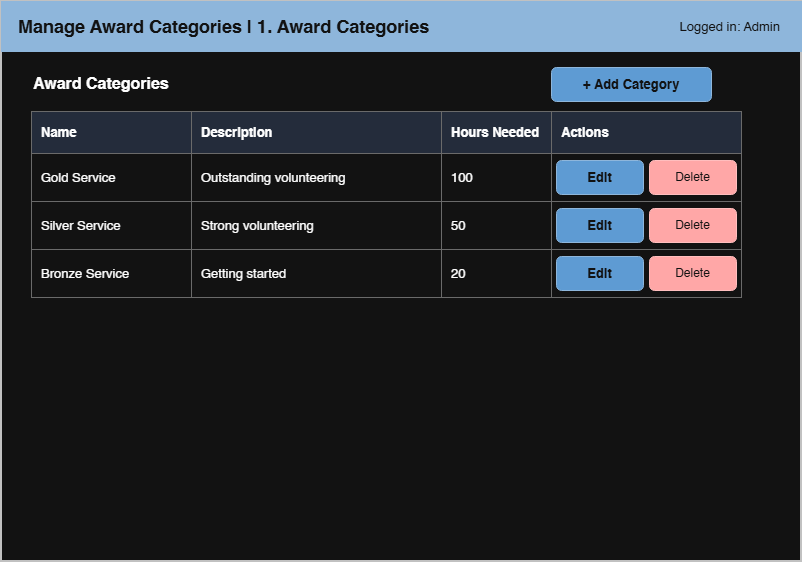

The diagram above was exported from draw.io. Its source (the exported page's mxGraphModel, read from the mxfile embedded in the PNG):
<mxGraphModel dx="1030" dy="610" grid="1" gridSize="10" guides="1" tooltips="1" connect="1" arrows="1" fold="1" page="1" pageScale="1" pageWidth="900" pageHeight="680" math="0" shadow="0">
  <root>
    <mxCell id="0" />
    <mxCell id="1" parent="0" />
    <mxCell id="c2" parent="1" style="rounded=0;whiteSpace=wrap;html=1;fillColor=#ffffff;strokeColor=#333333;strokeWidth=2;" value="" vertex="1">
      <mxGeometry height="560" width="800" x="40" y="40" as="geometry" />
    </mxCell>
    <mxCell id="c3" parent="1" style="rounded=0;whiteSpace=wrap;html=1;fillColor=#1f4e79;strokeColor=#1f4e79;fontColor=#ffffff;fontSize=18;fontStyle=1;align=left;spacingLeft=15;" value="Manage Award Categories  |  1. Award Categories" vertex="1">
      <mxGeometry height="50" width="800" x="40" y="40" as="geometry" />
    </mxCell>
    <mxCell id="c4" parent="1" style="text;html=1;align=right;verticalAlign=middle;fontSize=13;fontColor=#ffffff;" value="Logged in: Admin" vertex="1">
      <mxGeometry height="50" width="220" x="600" y="40" as="geometry" />
    </mxCell>
    <mxCell id="c5" parent="1" style="text;html=1;align=left;verticalAlign=middle;fontSize=16;fontStyle=1;" value="Award Categories" vertex="1">
      <mxGeometry height="28" width="400" x="70" y="108" as="geometry" />
    </mxCell>
    <mxCell id="c6" parent="1" style="rounded=1;whiteSpace=wrap;html=1;fillColor=#2e75b6;strokeColor=#1f4e79;fontColor=#ffffff;fontStyle=1;fontSize=13;" value="+ Add Category" vertex="1">
      <mxGeometry height="34" width="160" x="590" y="106" as="geometry" />
    </mxCell>
    <mxCell id="c7" parent="1" style="rounded=0;whiteSpace=wrap;html=1;fillColor=#d9e2f3;strokeColor=#999999;fontStyle=1;align=left;spacingLeft=8;fontSize=13;" value="Name" vertex="1">
      <mxGeometry height="42" width="160" x="70" y="150" as="geometry" />
    </mxCell>
    <mxCell id="c8" parent="1" style="rounded=0;whiteSpace=wrap;html=1;fillColor=#d9e2f3;strokeColor=#999999;fontStyle=1;align=left;spacingLeft=8;fontSize=13;" value="Description" vertex="1">
      <mxGeometry height="42" width="250" x="230" y="150" as="geometry" />
    </mxCell>
    <mxCell id="c9" parent="1" style="rounded=0;whiteSpace=wrap;html=1;fillColor=#d9e2f3;strokeColor=#999999;fontStyle=1;align=left;spacingLeft=8;fontSize=13;" value="Hours Needed" vertex="1">
      <mxGeometry height="42" width="110" x="480" y="150" as="geometry" />
    </mxCell>
    <mxCell id="c10" parent="1" style="rounded=0;whiteSpace=wrap;html=1;fillColor=#d9e2f3;strokeColor=#999999;fontStyle=1;align=left;spacingLeft=8;fontSize=13;" value="Actions" vertex="1">
      <mxGeometry height="42" width="190" x="590" y="150" as="geometry" />
    </mxCell>
    <mxCell id="c11" parent="1" style="rounded=0;whiteSpace=wrap;html=1;fillColor=#ffffff;strokeColor=#999999;align=left;spacingLeft=8;fontSize=13;" value="Gold Service" vertex="1">
      <mxGeometry height="48" width="160" x="70" y="192" as="geometry" />
    </mxCell>
    <mxCell id="c12" parent="1" style="rounded=0;whiteSpace=wrap;html=1;fillColor=#ffffff;strokeColor=#999999;align=left;spacingLeft=8;fontSize=13;" value="Outstanding volunteering" vertex="1">
      <mxGeometry height="48" width="250" x="230" y="192" as="geometry" />
    </mxCell>
    <mxCell id="c13" parent="1" style="rounded=0;whiteSpace=wrap;html=1;fillColor=#ffffff;strokeColor=#999999;align=left;spacingLeft=8;fontSize=13;" value="100" vertex="1">
      <mxGeometry height="48" width="110" x="480" y="192" as="geometry" />
    </mxCell>
    <mxCell id="c14" parent="1" style="rounded=0;whiteSpace=wrap;html=1;fillColor=#ffffff;strokeColor=#999999;align=left;spacingLeft=8;fontSize=13;" value="" vertex="1">
      <mxGeometry height="48" width="190" x="590" y="192" as="geometry" />
    </mxCell>
    <mxCell id="c15" parent="1" style="rounded=1;whiteSpace=wrap;html=1;fillColor=#2e75b6;strokeColor=#1f4e79;fontColor=#ffffff;fontStyle=1;fontSize=13;" value="Edit" vertex="1">
      <mxGeometry height="34" width="87" x="595" y="199" as="geometry" />
    </mxCell>
    <mxCell id="c16" parent="1" style="rounded=1;whiteSpace=wrap;html=1;fillColor=#c00000;strokeColor=#800000;fontColor=#ffffff;fontSize=12;" value="Delete" vertex="1">
      <mxGeometry height="34" width="87" x="688" y="199" as="geometry" />
    </mxCell>
    <mxCell id="c17" parent="1" style="rounded=0;whiteSpace=wrap;html=1;fillColor=#ffffff;strokeColor=#999999;align=left;spacingLeft=8;fontSize=13;" value="Silver Service" vertex="1">
      <mxGeometry height="48" width="160" x="70" y="240" as="geometry" />
    </mxCell>
    <mxCell id="c18" parent="1" style="rounded=0;whiteSpace=wrap;html=1;fillColor=#ffffff;strokeColor=#999999;align=left;spacingLeft=8;fontSize=13;" value="Strong volunteering" vertex="1">
      <mxGeometry height="48" width="250" x="230" y="240" as="geometry" />
    </mxCell>
    <mxCell id="c19" parent="1" style="rounded=0;whiteSpace=wrap;html=1;fillColor=#ffffff;strokeColor=#999999;align=left;spacingLeft=8;fontSize=13;" value="50" vertex="1">
      <mxGeometry height="48" width="110" x="480" y="240" as="geometry" />
    </mxCell>
    <mxCell id="c20" parent="1" style="rounded=0;whiteSpace=wrap;html=1;fillColor=#ffffff;strokeColor=#999999;align=left;spacingLeft=8;fontSize=13;" value="" vertex="1">
      <mxGeometry height="48" width="190" x="590" y="240" as="geometry" />
    </mxCell>
    <mxCell id="c21" parent="1" style="rounded=1;whiteSpace=wrap;html=1;fillColor=#2e75b6;strokeColor=#1f4e79;fontColor=#ffffff;fontStyle=1;fontSize=13;" value="Edit" vertex="1">
      <mxGeometry height="34" width="87" x="595" y="247" as="geometry" />
    </mxCell>
    <mxCell id="c22" parent="1" style="rounded=1;whiteSpace=wrap;html=1;fillColor=#c00000;strokeColor=#800000;fontColor=#ffffff;fontSize=12;" value="Delete" vertex="1">
      <mxGeometry height="34" width="87" x="688" y="247" as="geometry" />
    </mxCell>
    <mxCell id="c23" parent="1" style="rounded=0;whiteSpace=wrap;html=1;fillColor=#ffffff;strokeColor=#999999;align=left;spacingLeft=8;fontSize=13;" value="Bronze Service" vertex="1">
      <mxGeometry height="48" width="160" x="70" y="288" as="geometry" />
    </mxCell>
    <mxCell id="c24" parent="1" style="rounded=0;whiteSpace=wrap;html=1;fillColor=#ffffff;strokeColor=#999999;align=left;spacingLeft=8;fontSize=13;" value="Getting started" vertex="1">
      <mxGeometry height="48" width="250" x="230" y="288" as="geometry" />
    </mxCell>
    <mxCell id="c25" parent="1" style="rounded=0;whiteSpace=wrap;html=1;fillColor=#ffffff;strokeColor=#999999;align=left;spacingLeft=8;fontSize=13;" value="20" vertex="1">
      <mxGeometry height="48" width="110" x="480" y="288" as="geometry" />
    </mxCell>
    <mxCell id="c26" parent="1" style="rounded=0;whiteSpace=wrap;html=1;fillColor=#ffffff;strokeColor=#999999;align=left;spacingLeft=8;fontSize=13;" value="" vertex="1">
      <mxGeometry height="48" width="190" x="590" y="288" as="geometry" />
    </mxCell>
    <mxCell id="c27" parent="1" style="rounded=1;whiteSpace=wrap;html=1;fillColor=#2e75b6;strokeColor=#1f4e79;fontColor=#ffffff;fontStyle=1;fontSize=13;" value="Edit" vertex="1">
      <mxGeometry height="34" width="87" x="595" y="295" as="geometry" />
    </mxCell>
    <mxCell id="c28" parent="1" style="rounded=1;whiteSpace=wrap;html=1;fillColor=#c00000;strokeColor=#800000;fontColor=#ffffff;fontSize=12;" value="Delete" vertex="1">
      <mxGeometry height="34" width="87" x="688" y="295" as="geometry" />
    </mxCell>
  </root>
</mxGraphModel>